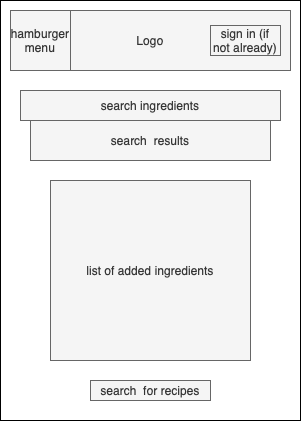

The diagram above was exported from draw.io. Its source (the exported page's mxGraphModel, read from the mxfile embedded in the PNG):
<mxGraphModel dx="1892" dy="1290" grid="1" gridSize="10" guides="1" tooltips="1" connect="1" arrows="1" fold="1" page="1" pageScale="1" pageWidth="850" pageHeight="1100" math="0" shadow="0">
  <root>
    <mxCell id="0" />
    <mxCell id="1" parent="0" />
    <mxCell id="TJ2f-dDG0wdX-p40522e-1" value="" style="whiteSpace=wrap;html=1;" parent="1" vertex="1">
      <mxGeometry x="270" y="330" width="300" height="420" as="geometry" />
    </mxCell>
    <mxCell id="TJ2f-dDG0wdX-p40522e-2" value="Logo" style="rounded=0;whiteSpace=wrap;html=1;fillColor=#f5f5f5;strokeColor=#666666;fontColor=#333333;" parent="1" vertex="1">
      <mxGeometry x="280" y="340" width="280" height="60" as="geometry" />
    </mxCell>
    <mxCell id="TJ2f-dDG0wdX-p40522e-3" value="search ingredients" style="whiteSpace=wrap;html=1;fillColor=#f5f5f5;strokeColor=#666666;fontColor=#333333;" parent="1" vertex="1">
      <mxGeometry x="290" y="420" width="260" height="30" as="geometry" />
    </mxCell>
    <mxCell id="TJ2f-dDG0wdX-p40522e-4" value="search &amp;nbsp;results" style="rounded=0;whiteSpace=wrap;html=1;fillColor=#f5f5f5;strokeColor=#666666;fontColor=#333333;" parent="1" vertex="1">
      <mxGeometry x="300" y="450" width="240" height="40" as="geometry" />
    </mxCell>
    <mxCell id="TJ2f-dDG0wdX-p40522e-6" value="list of added ingredients" style="rounded=0;whiteSpace=wrap;html=1;fillColor=#f5f5f5;strokeColor=#666666;fontColor=#333333;" parent="1" vertex="1">
      <mxGeometry x="320" y="510" width="200" height="180" as="geometry" />
    </mxCell>
    <mxCell id="TJ2f-dDG0wdX-p40522e-7" value="search &amp;nbsp;for recipes" style="rounded=0;whiteSpace=wrap;html=1;fillColor=#f5f5f5;strokeColor=#666666;fontColor=#333333;" parent="1" vertex="1">
      <mxGeometry x="360" y="710" width="120" height="20" as="geometry" />
    </mxCell>
    <mxCell id="TJ2f-dDG0wdX-p40522e-8" value="hamburger&lt;br&gt;menu" style="whiteSpace=wrap;html=1;aspect=fixed;fillColor=#f5f5f5;strokeColor=#666666;fontColor=#333333;" parent="1" vertex="1">
      <mxGeometry x="280" y="340" width="60" height="60" as="geometry" />
    </mxCell>
    <mxCell id="QbkWhoNVeOnwkVLVJPI8-34" value="sign in (if not already)" style="rounded=0;whiteSpace=wrap;html=1;fillColor=#f5f5f5;strokeColor=#666666;fontColor=#333333;" parent="1" vertex="1">
      <mxGeometry x="480" y="355" width="70" height="30" as="geometry" />
    </mxCell>
  </root>
</mxGraphModel>